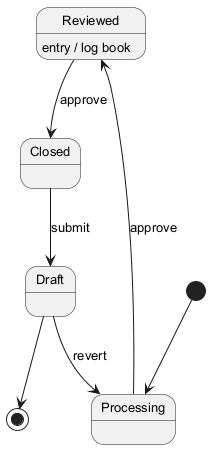

The diagram above was rendered by PlantUML. Its source (embedded in the PNG):
@startuml
skinparam defaultFontSize 13
[*] --> Processing
Processing --> Reviewed : approve
Reviewed --> Closed : approve
Reviewed : entry / log book
Closed --> Draft : submit
Draft --> Processing : revert
Draft --> [*]
@enduml